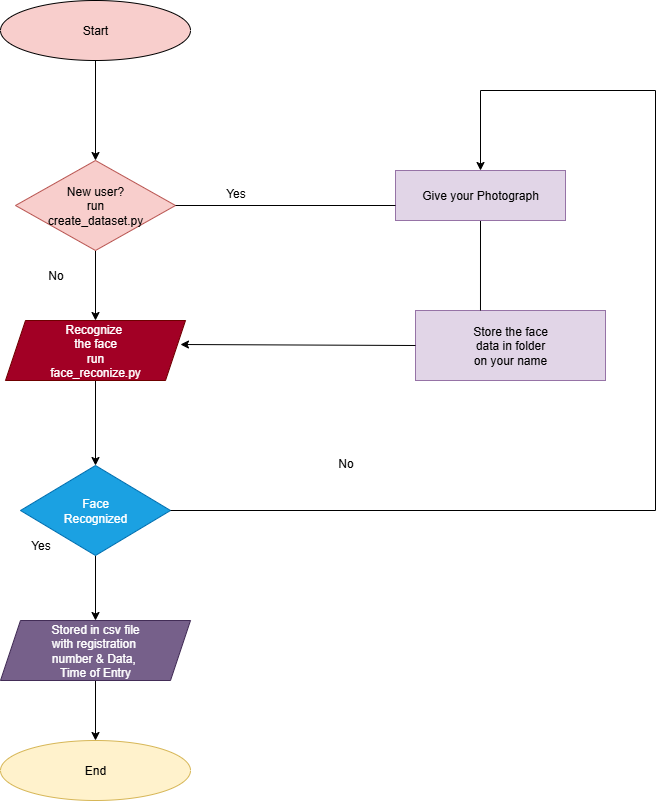

The diagram above was exported from draw.io. Its source (the exported page's mxGraphModel, read from the mxfile embedded in the PNG):
<mxGraphModel dx="872" dy="473" grid="1" gridSize="10" guides="1" tooltips="1" connect="1" arrows="1" fold="1" page="1" pageScale="1" pageWidth="850" pageHeight="1100" background="#ffffff" math="0" shadow="0">
  <root>
    <mxCell id="0" />
    <mxCell id="1" parent="0" />
    <mxCell id="_Bn1_vNkXGsi7Bf93_05-14" value="" style="edgeStyle=orthogonalEdgeStyle;rounded=0;orthogonalLoop=1;jettySize=auto;html=1;" edge="1" parent="1" source="_Bn1_vNkXGsi7Bf93_05-1" target="_Bn1_vNkXGsi7Bf93_05-2">
      <mxGeometry relative="1" as="geometry" />
    </mxCell>
    <mxCell id="_Bn1_vNkXGsi7Bf93_05-1" value="Start" style="ellipse;whiteSpace=wrap;html=1;fillColor=light-dark(#F8CECC,#A9C4EB);strokeColor=light-dark(#000000,#7EA6E0);" vertex="1" parent="1">
      <mxGeometry x="165" y="40" width="190" height="60" as="geometry" />
    </mxCell>
    <mxCell id="_Bn1_vNkXGsi7Bf93_05-15" value="" style="edgeStyle=orthogonalEdgeStyle;rounded=0;orthogonalLoop=1;jettySize=auto;html=1;" edge="1" parent="1" source="_Bn1_vNkXGsi7Bf93_05-2" target="_Bn1_vNkXGsi7Bf93_05-4">
      <mxGeometry relative="1" as="geometry" />
    </mxCell>
    <mxCell id="_Bn1_vNkXGsi7Bf93_05-2" value="New user?&lt;div&gt;&lt;/div&gt;&lt;div&gt;run&lt;/div&gt;&lt;div&gt;create_dataset.py&lt;/div&gt;" style="rhombus;whiteSpace=wrap;html=1;fillColor=light-dark(#F8CECC,#FFCE9F);strokeColor=#b85450;" vertex="1" parent="1">
      <mxGeometry x="180" y="200" width="160" height="90" as="geometry" />
    </mxCell>
    <mxCell id="_Bn1_vNkXGsi7Bf93_05-16" value="" style="edgeStyle=orthogonalEdgeStyle;rounded=0;orthogonalLoop=1;jettySize=auto;html=1;" edge="1" parent="1" source="_Bn1_vNkXGsi7Bf93_05-4" target="_Bn1_vNkXGsi7Bf93_05-7">
      <mxGeometry relative="1" as="geometry" />
    </mxCell>
    <mxCell id="_Bn1_vNkXGsi7Bf93_05-4" value="Recognize&amp;nbsp;&lt;div&gt;the face&lt;/div&gt;&lt;div&gt;run&lt;/div&gt;&lt;div&gt;face_reconize.py&lt;/div&gt;" style="shape=parallelogram;perimeter=parallelogramPerimeter;whiteSpace=wrap;html=1;fixedSize=1;fillColor=light-dark(#A20025,#FF99CC);fontColor=#ffffff;strokeColor=#6F0000;" vertex="1" parent="1">
      <mxGeometry x="170" y="360" width="180" height="60" as="geometry" />
    </mxCell>
    <mxCell id="_Bn1_vNkXGsi7Bf93_05-5" value="Store the face&lt;div&gt;&amp;nbsp;data in&lt;span style=&quot;background-color: transparent; color: light-dark(rgb(0, 0, 0), rgb(255, 255, 255));&quot;&gt;&amp;nbsp;folder&amp;nbsp;&lt;/span&gt;&lt;/div&gt;&lt;div&gt;&lt;span style=&quot;background-color: transparent; color: light-dark(rgb(0, 0, 0), rgb(255, 255, 255));&quot;&gt;on your name&lt;/span&gt;&lt;/div&gt;" style="rounded=0;whiteSpace=wrap;html=1;fillColor=light-dark(#E1D5E7,#CDA2BE);strokeColor=#9673a6;" vertex="1" parent="1">
      <mxGeometry x="580" y="350" width="190" height="70" as="geometry" />
    </mxCell>
    <mxCell id="_Bn1_vNkXGsi7Bf93_05-17" value="" style="edgeStyle=orthogonalEdgeStyle;rounded=0;orthogonalLoop=1;jettySize=auto;html=1;" edge="1" parent="1" source="_Bn1_vNkXGsi7Bf93_05-7" target="_Bn1_vNkXGsi7Bf93_05-8">
      <mxGeometry relative="1" as="geometry" />
    </mxCell>
    <mxCell id="_Bn1_vNkXGsi7Bf93_05-7" value="Face&lt;div&gt;Recognized&lt;/div&gt;" style="rhombus;whiteSpace=wrap;html=1;fillColor=light-dark(#1BA1E2,#99CCFF);fontColor=#ffffff;strokeColor=#006EAF;" vertex="1" parent="1">
      <mxGeometry x="185" y="505" width="150" height="90" as="geometry" />
    </mxCell>
    <mxCell id="_Bn1_vNkXGsi7Bf93_05-18" value="" style="edgeStyle=orthogonalEdgeStyle;rounded=0;orthogonalLoop=1;jettySize=auto;html=1;" edge="1" parent="1" source="_Bn1_vNkXGsi7Bf93_05-8" target="_Bn1_vNkXGsi7Bf93_05-9">
      <mxGeometry relative="1" as="geometry" />
    </mxCell>
    <mxCell id="_Bn1_vNkXGsi7Bf93_05-8" value="Stored in csv file&lt;div&gt;with registration&amp;nbsp;&lt;/div&gt;&lt;div&gt;number &amp;amp; Data,&amp;nbsp;&lt;/div&gt;&lt;div&gt;Time of Entry&lt;/div&gt;" style="shape=parallelogram;perimeter=parallelogramPerimeter;whiteSpace=wrap;html=1;fixedSize=1;fillColor=light-dark(#76608A,#E5CCFF);fontColor=#ffffff;strokeColor=#432D57;" vertex="1" parent="1">
      <mxGeometry x="165" y="660" width="190" height="60" as="geometry" />
    </mxCell>
    <mxCell id="_Bn1_vNkXGsi7Bf93_05-9" value="End" style="ellipse;whiteSpace=wrap;html=1;fillColor=light-dark(#FFF2CC,#EA6B66);strokeColor=light-dark(#D6B656,#F8CECC);" vertex="1" parent="1">
      <mxGeometry x="165" y="780" width="190" height="60" as="geometry" />
    </mxCell>
    <mxCell id="_Bn1_vNkXGsi7Bf93_05-21" value="" style="endArrow=classic;html=1;rounded=0;exitX=0;exitY=0.5;exitDx=0;exitDy=0;entryX=0.972;entryY=0.4;entryDx=0;entryDy=0;entryPerimeter=0;" edge="1" parent="1" source="_Bn1_vNkXGsi7Bf93_05-5" target="_Bn1_vNkXGsi7Bf93_05-4">
      <mxGeometry width="50" height="50" relative="1" as="geometry">
        <mxPoint x="510" y="260" as="sourcePoint" />
        <mxPoint x="350" y="260" as="targetPoint" />
      </mxGeometry>
    </mxCell>
    <mxCell id="_Bn1_vNkXGsi7Bf93_05-22" value="" style="endArrow=none;html=1;rounded=0;entryX=0.342;entryY=0;entryDx=0;entryDy=0;entryPerimeter=0;" edge="1" parent="1" source="_Bn1_vNkXGsi7Bf93_05-6" target="_Bn1_vNkXGsi7Bf93_05-5">
      <mxGeometry width="50" height="50" relative="1" as="geometry">
        <mxPoint x="655" y="123" as="sourcePoint" />
        <mxPoint x="659" y="340" as="targetPoint" />
        <Array as="points" />
      </mxGeometry>
    </mxCell>
    <mxCell id="_Bn1_vNkXGsi7Bf93_05-28" value="No" style="text;html=1;align=center;verticalAlign=middle;resizable=0;points=[];autosize=1;strokeColor=none;fillColor=none;" vertex="1" parent="1">
      <mxGeometry x="200" y="300" width="40" height="30" as="geometry" />
    </mxCell>
    <mxCell id="_Bn1_vNkXGsi7Bf93_05-6" value="Give your Photograph" style="rounded=0;whiteSpace=wrap;html=1;fillColor=light-dark(#E1D5E7,#C3ABD0);strokeColor=#9673a6;" vertex="1" parent="1">
      <mxGeometry x="560" y="210" width="170" height="50" as="geometry" />
    </mxCell>
    <mxCell id="_Bn1_vNkXGsi7Bf93_05-33" value="" style="endArrow=classic;html=1;rounded=0;exitX=1;exitY=0.5;exitDx=0;exitDy=0;entryX=0.5;entryY=0;entryDx=0;entryDy=0;" edge="1" parent="1" source="_Bn1_vNkXGsi7Bf93_05-7" target="_Bn1_vNkXGsi7Bf93_05-6">
      <mxGeometry width="50" height="50" relative="1" as="geometry">
        <mxPoint x="410" y="560" as="sourcePoint" />
        <mxPoint x="660" y="200" as="targetPoint" />
        <Array as="points">
          <mxPoint x="820" y="550" />
          <mxPoint x="820" y="130" />
          <mxPoint x="645" y="130" />
        </Array>
      </mxGeometry>
    </mxCell>
    <mxCell id="_Bn1_vNkXGsi7Bf93_05-36" value="" style="endArrow=none;html=1;rounded=0;exitX=1;exitY=0.5;exitDx=0;exitDy=0;" edge="1" parent="1" source="_Bn1_vNkXGsi7Bf93_05-2">
      <mxGeometry width="50" height="50" relative="1" as="geometry">
        <mxPoint x="410" y="370" as="sourcePoint" />
        <mxPoint x="560" y="245" as="targetPoint" />
      </mxGeometry>
    </mxCell>
    <mxCell id="_Bn1_vNkXGsi7Bf93_05-37" value="Yes" style="text;html=1;align=center;verticalAlign=middle;resizable=0;points=[];autosize=1;strokeColor=none;fillColor=none;" vertex="1" parent="1">
      <mxGeometry x="380" y="218" width="40" height="30" as="geometry" />
    </mxCell>
    <mxCell id="_Bn1_vNkXGsi7Bf93_05-38" value="No" style="text;html=1;align=center;verticalAlign=middle;resizable=0;points=[];autosize=1;strokeColor=none;fillColor=none;" vertex="1" parent="1">
      <mxGeometry x="490" y="488" width="40" height="30" as="geometry" />
    </mxCell>
    <mxCell id="_Bn1_vNkXGsi7Bf93_05-39" value="Yes" style="text;html=1;align=center;verticalAlign=middle;resizable=0;points=[];autosize=1;strokeColor=none;fillColor=none;" vertex="1" parent="1">
      <mxGeometry x="185" y="570" width="40" height="30" as="geometry" />
    </mxCell>
  </root>
</mxGraphModel>